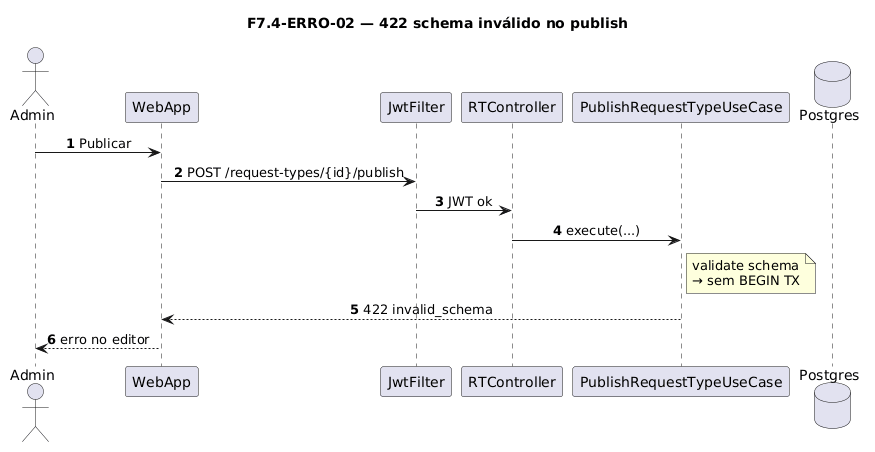

The diagram above was rendered by PlantUML. Its source (embedded in the PNG):
@startuml
title F7.4-ERRO-02 — 422 schema inválido no publish
skinparam sequenceMessageAlign center
skinparam responseMessageBelowArrow true
skinparam maxMessageSize 220
autonumber

actor "Admin" as Admin
participant "WebApp" as WebApp
participant "JwtFilter" as Jwt
participant "RTController" as Ctrl
participant "PublishRequestTypeUseCase" as UC
database "Postgres" as Postgres

Admin -> WebApp: Publicar
WebApp -> Jwt: POST /request-types/{id}/publish
Jwt -> Ctrl: JWT ok
Ctrl -> UC: execute(...)
note right of UC
  validate schema
  → sem BEGIN TX
end note
UC --> WebApp: 422 invalid_schema
WebApp --> Admin: erro no editor
@enduml